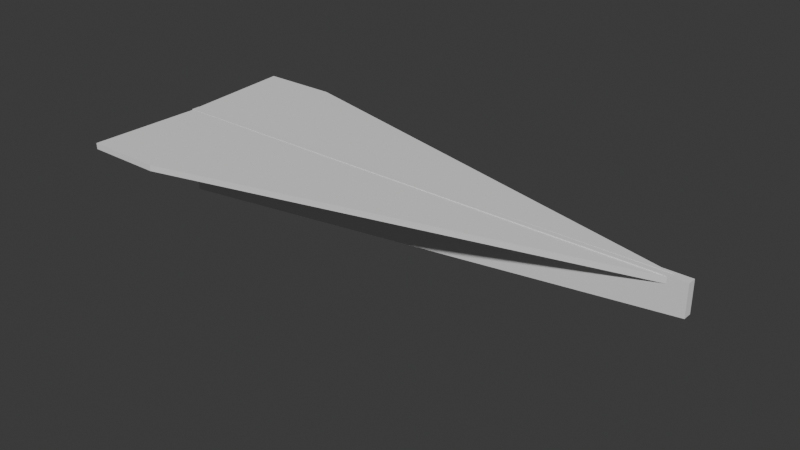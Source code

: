 # Source: PaperPlane_revised.blend  (saved by Blender 4.2.66; exported with 4.5.12 LTS)
import bpy
from mathutils import Matrix  # noqa: F401  (used for matrix-valued properties, if any)

bpy.ops.wm.read_factory_settings(use_empty=True)
scene = bpy.context.scene
scene.name = 'Scene'

# ---- collections
col_collection = bpy.data.collections.new('Collection'); scene.collection.children.link(col_collection)

# ---- world
world_world = bpy.data.worlds.new('World'); scene.world = world_world
world_world.use_nodes = True; world_world.node_tree.nodes.clear()
_N = world_world.node_tree.nodes; _L = world_world.node_tree.links
n0 = _N.new('ShaderNodeOutputWorld'); n0.name = 'World Output'; n0.location = (300, 300)
n1 = _N.new('ShaderNodeBackground'); n1.name = 'Background'; n1.location = (10, 300)
n1.inputs[0].default_value = (0.05088, 0.05088, 0.05088, 1.0)
_L.new(n1.outputs[0], n0.inputs[0])
n0.is_active_output = True
world_world.color = (0.05088, 0.05088, 0.05088)
world_world.sun_shadow_jitter_overblur = 0.0

# ---- meshes
me_cube_001 = bpy.data.meshes.new('Cube.001')
me_cube_001.from_pydata([(-1.0, -1.0, -1.0), (-1.0, -1.0, 1.0), (-1.0, 1.0, -1.0), (-1.0, 1.0, 1.0), (1.0, -1.0, 0.3177), (1.0, -1.0, 1.0), (1.0, 1.0, 0.3177), (1.0, 1.0, 1.0)], [], [(0, 1, 3, 2), (2, 3, 7, 6), (6, 7, 5, 4), (4, 5, 1, 0), (2, 6, 4, 0), (7, 3, 1, 5)])
me_cube_001.polygons.foreach_set('use_smooth', [True] * 6)
_k = set([(0, 1), (0, 2), (0, 4), (1, 3), (1, 5), (2, 3), (2, 6), (3, 7), (4, 5), (4, 6), (5, 7), (6, 7)])
me_cube_001.attributes.new('sharp_edge', 'BOOLEAN', 'EDGE').data.foreach_set('value', [ (min(e.vertices), max(e.vertices)) in _k for e in me_cube_001.edges])
_uv = me_cube_001.uv_layers.new(name='UVMap')
_uv.uv.foreach_set('vector', [0.375, 0.0, 0.625, 0.0, 0.625, 0.25, 0.375, 0.25, 0.375, 0.25, 0.625, 0.25, 0.625, 0.5, 0.375, 0.5, 0.375, 0.5, 0.625, 0.5, 0.625, 0.75, 0.375, 0.75, 0.375, 0.75, 0.625, 0.75, 0.625, 1.0, 0.375, 1.0, 0.125, 0.5, 0.375, 0.5, 0.375, 0.75, 0.125, 0.75, 0.625, 0.5, 0.875, 0.5, 0.875, 0.75, 0.625, 0.75])
me_cube_001.update()
me_cube_001.normals_split_custom_set([tuple(v) for v in zip(*[iter([-1.0, 0.0, 0.0, -1.0, 0.0, 0.0, -1.0, 0.0, 0.0, -1.0, 0.0, 0.0, 0.0, 1.0, 0.0, 0.0, 1.0, 0.0, 0.0, 1.0, 0.0, 0.0, 1.0, 0.0, 1.0, 0.0, 0.0, 1.0, 0.0, 0.0, 1.0, 0.0, 0.0, 1.0, 0.0, 0.0, 0.0, -1.0, 0.0, 0.0, -1.0, 0.0, 0.0, -1.0, 0.0, 0.0, -1.0, 0.0, 0.5502, 0.0, -0.835, 0.5502, 0.0, -0.835, 0.5502, 0.0, -0.835, 0.5502, 0.0, -0.835, 0.0, 0.0, 1.0, 0.0, 0.0, 1.0, 0.0, 0.0, 1.0, 0.0, 0.0, 1.0])] * 3)])
me_cube_007 = bpy.data.meshes.new('Cube.007')
me_cube_007.from_pydata([(-2.736, -1.461, -3.743), (-2.738, -1.461, -2.648), (-2.816, -0.8178, -3.904), (-2.817, -0.8182, -3.013), (3.205, -1.457, -3.889), (3.207, -1.457, -2.794), (-1.942, -0.8162, -3.904), (-1.946, -0.8162, -3.013)], [], [(0, 1, 3, 2), (2, 3, 7, 6), (6, 7, 5, 4), (4, 5, 1, 0), (2, 6, 4, 0), (7, 3, 1, 5)])
_uv = me_cube_007.uv_layers.new(name='UVMap')
_uv.uv.foreach_set('vector', [0.375, 0.0, 0.625, 0.0, 0.625, 0.25, 0.375, 0.25, 0.375, 0.25, 0.625, 0.25, 0.625, 0.5, 0.375, 0.5, 0.375, 0.5, 0.625, 0.5, 0.625, 0.75, 0.375, 0.75, 0.375, 0.75, 0.625, 0.75, 0.625, 1.0, 0.375, 1.0, 0.125, 0.5, 0.375, 0.5, 0.375, 0.75, 0.125, 0.75, 0.625, 0.5, 0.875, 0.5, 0.875, 0.75, 0.625, 0.75])
me_cube_007.update()
me_cube_008 = bpy.data.meshes.new('Cube.008')
me_cube_008.from_pydata([(-2.736, -1.461, -3.743), (-2.75, -1.461, -2.648), (-2.804, -0.8178, -3.877), (-2.807, -0.8179, -2.767), (3.205, -1.457, -3.889), (3.207, -1.457, -2.794), (-1.93, -0.8162, -3.877), (-1.923, -0.8162, -2.767)], [], [(0, 1, 3, 2), (2, 3, 7, 6), (6, 7, 5, 4), (4, 5, 1, 0), (2, 6, 4, 0), (7, 3, 1, 5)])
_uv = me_cube_008.uv_layers.new(name='UVMap')
_uv.uv.foreach_set('vector', [0.375, 0.0, 0.625, 0.0, 0.625, 0.25, 0.375, 0.25, 0.375, 0.25, 0.625, 0.25, 0.625, 0.5, 0.375, 0.5, 0.375, 0.5, 0.625, 0.5, 0.625, 0.75, 0.375, 0.75, 0.375, 0.75, 0.625, 0.75, 0.625, 1.0, 0.375, 1.0, 0.125, 0.5, 0.375, 0.5, 0.375, 0.75, 0.125, 0.75, 0.625, 0.5, 0.875, 0.5, 0.875, 0.75, 0.625, 0.75])
me_cube_008.update()

# ---- objects
ob_body = bpy.data.objects.new('Body', me_cube_001)
ob_cube = bpy.data.objects.new('Cube', me_cube_007)
ob_cube_001 = bpy.data.objects.new('Cube.001', me_cube_008)

# ---- transforms, parenting, visibility, modifiers, constraints
ob_body.location = (0.1629, -0.01205, 0.3442)
ob_body.rotation_euler = (-1.629e-07, 0.0, 0.0)
ob_body.scale = (3.073, 0.05001, 0.5)
ob_body.color = (0.8, 0.8, 0.8, 1.0)
ob_body.show_bounds = True
ob_cube.location = (-0.1567, 2.976, 0.6115)
ob_cube.scale = (1.007, 2.044, -0.06064)
ob_cube_001.location = (-0.1207, -3.022, 1.002)
ob_cube_001.rotation_euler = (3.142, 0.0, 0.0)
ob_cube_001.scale = (1.007, 2.044, -0.06064)

# ---- collection membership
col_collection.objects.link(ob_body)
col_collection.objects.link(ob_cube)
col_collection.objects.link(ob_cube_001)

# ---- scene / render settings (as saved in the file)
scene.frame_start = 1; scene.frame_end = 250; scene.frame_set(1)
scene.render.engine = 'BLENDER_EEVEE_NEXT'
bpy.context.view_layer.update()

# ---- added for rendering (the .blend has no active camera and no usable light): camera, sun
cam_auto = bpy.data.cameras.new('AutoCamera')
cam_auto.lens = 50.0
cam_auto.sensor_width = 36.0
cam_auto.clip_end = 1000.0
ob_auto_camera = bpy.data.objects.new('AutoCamera', cam_auto)
scene.collection.objects.link(ob_auto_camera)
ob_auto_camera.location = (6.45784, -7.62684, 5.41548)
ob_auto_camera.rotation_euler = (1.09748, -7.21219e-08, 0.694738)
scene.camera = ob_auto_camera
light_auto_sun = bpy.data.lights.new('AutoSun', 'SUN')
light_auto_sun.energy = 3.0
light_auto_sun.angle = 0.0523599
ob_auto_sun = bpy.data.objects.new('AutoSun', light_auto_sun)
scene.collection.objects.link(ob_auto_sun)
ob_auto_sun.rotation_euler = (0.872665, 0.174533, 0.523599)
bpy.context.view_layer.update()
